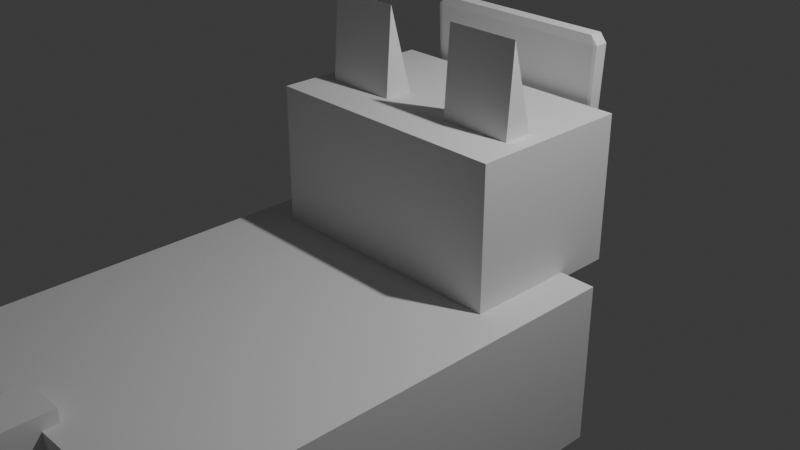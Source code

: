 # Source: cat.blend  (saved by Blender 5.0.119; exported with 4.5.12 LTS)
import bpy
from mathutils import Matrix  # noqa: F401  (used for matrix-valued properties, if any)

bpy.ops.wm.read_factory_settings(use_empty=True)
scene = bpy.context.scene
scene.name = 'Scene'

# ---- collections
col_collection = bpy.data.collections.new('Collection'); scene.collection.children.link(col_collection)

# ---- world
world_world = bpy.data.worlds.new('World'); scene.world = world_world
world_world.use_nodes = True; world_world.node_tree.nodes.clear()
_N = world_world.node_tree.nodes; _L = world_world.node_tree.links
n0 = _N.new('ShaderNodeOutputWorld'); n0.name = 'World Output'; n0.location = (200, 100)
n1 = _N.new('ShaderNodeBackground'); n1.name = 'Background'; n1.location = (-200, 100)
n1.inputs[0].default_value = (0.05088, 0.05088, 0.05088, 1.0)
_L.new(n1.outputs[0], n0.inputs[0])
n0.is_active_output = True
world_world.color = (0.05088, 0.05088, 0.05088)
world_world.sun_shadow_jitter_overblur = 0.0

# ---- cameras
cam_camera = bpy.data.cameras.new('Camera')
cam_camera.clip_end = 100.0
cam_camera.ortho_scale = 7.314

# ---- lights
light_light = bpy.data.lights.new('Light', 'POINT')
light_light.energy = 1000.0
light_light.shadow_soft_size = 0.1

# ---- meshes
me_cube_002 = bpy.data.meshes.new('Cube.002')
me_cube_002.from_pydata([(-1.4, -0.9, -0.02531), (-1.4, -0.9, 1.575), (-1.4, 0.9, -0.02531), (-1.4, 0.9, 1.575), (1.4, -0.9, -0.02531), (1.4, -0.9, 1.575), (1.4, 0.9, -0.02531), (1.4, 0.9, 1.575)], [], [(0, 1, 3, 2), (2, 3, 7, 6), (6, 7, 5, 4), (4, 5, 1, 0), (2, 6, 4, 0), (7, 3, 1, 5)])
_uv = me_cube_002.uv_layers.new(name='UVMap')
_uv.uv.foreach_set('vector', [0.375, 0.0, 0.625, 0.0, 0.625, 0.25, 0.375, 0.25, 0.375, 0.25, 0.625, 0.25, 0.625, 0.5, 0.375, 0.5, 0.375, 0.5, 0.625, 0.5, 0.625, 0.75, 0.375, 0.75, 0.375, 0.75, 0.625, 0.75, 0.625, 1.0, 0.375, 1.0, 0.125, 0.5, 0.375, 0.5, 0.375, 0.75, 0.125, 0.75, 0.625, 0.5, 0.875, 0.5, 0.875, 0.75, 0.625, 0.75])
me_cube_002.update()
me_cube_003 = bpy.data.meshes.new('Cube.003')
me_cube_003.from_pydata([(0.4, -0.05235, -0.6479), (-0.4, -0.05235, -0.6479), (0.4, 0.4232, -0.4934), (0.4, 0.05235, 0.6479), (-0.4, 0.4232, -0.4934), (-0.4, 0.05235, 0.6479)], [], [(2, 3, 5, 1, 0), (1, 5, 4), (4, 5, 3, 2), (1, 4, 2, 0)])
_uv = me_cube_003.uv_layers.new(name='UVMap')
_uv.uv.foreach_set('vector', [0.375, 0.75, 0.625, 0.75, 0.625, 0.5, 0.375, 0.25, 0.375, 1.0, 0.375, 0.25, 0.625, 0.5, 0.375, 0.5, 0.375, 0.5, 0.625, 0.5, 0.625, 0.75, 0.375, 0.75, 0.125, 0.5, 0.375, 0.5, 0.375, 0.75, 0.125, 0.75])
me_cube_003.update()
me_cube_006 = bpy.data.meshes.new('Cube.006')
me_cube_006.from_pydata([(0.4, -0.05235, -0.6479), (-0.4, -0.05235, -0.6479), (0.4, 0.4232, -0.4934), (0.4, 0.05235, 0.6479), (-0.4, 0.4232, -0.4934), (-0.4, 0.05235, 0.6479)], [], [(2, 3, 5, 1, 0), (1, 5, 4), (4, 5, 3, 2), (1, 4, 2, 0)])
_uv = me_cube_006.uv_layers.new(name='UVMap')
_uv.uv.foreach_set('vector', [0.375, 0.75, 0.625, 0.75, 0.625, 0.5, 0.375, 0.25, 0.375, 1.0, 0.375, 0.25, 0.625, 0.5, 0.375, 0.5, 0.375, 0.5, 0.625, 0.5, 0.625, 0.75, 0.375, 0.75, 0.125, 0.5, 0.375, 0.5, 0.375, 0.75, 0.125, 0.75])
me_cube_006.update()
me_cube_007 = bpy.data.meshes.new('Cube.007')
me_cube_007.from_pydata([(-1.8, -2.5, -0.9), (-1.8, -2.5, 0.9), (-1.8, 2.5, -0.9), (-1.8, 2.5, 0.9), (1.8, -2.5, -0.9), (1.8, -2.5, 0.9), (1.8, 2.5, -0.9), (1.8, 2.5, 0.9)], [], [(0, 1, 3, 2), (2, 3, 7, 6), (6, 7, 5, 4), (4, 5, 1, 0), (2, 6, 4, 0), (7, 3, 1, 5)])
_uv = me_cube_007.uv_layers.new(name='UVMap')
_uv.uv.foreach_set('vector', [0.375, 0.0, 0.625, 0.0, 0.625, 0.25, 0.375, 0.25, 0.375, 0.25, 0.625, 0.25, 0.625, 0.5, 0.375, 0.5, 0.375, 0.5, 0.625, 0.5, 0.625, 0.75, 0.375, 0.75, 0.375, 0.75, 0.625, 0.75, 0.625, 1.0, 0.375, 1.0, 0.125, 0.5, 0.375, 0.5, 0.375, 0.75, 0.125, 0.75, 0.625, 0.5, 0.875, 0.5, 0.875, 0.75, 0.625, 0.75])
me_cube_007.update()
me_cube_008 = bpy.data.meshes.new('Cube.008')
me_cube_008.from_pydata([(-0.25, -0.25, -1.406), (-0.25, -0.25, -0.005563), (-0.25, 0.25, -1.406), (-0.25, 0.25, -0.005563), (0.25, -0.25, -1.406), (0.25, -0.25, -0.005563), (0.25, 0.25, -1.406), (0.25, 0.25, -0.005563)], [], [(0, 1, 3, 2), (2, 3, 7, 6), (6, 7, 5, 4), (4, 5, 1, 0), (2, 6, 4, 0), (7, 3, 1, 5)])
_uv = me_cube_008.uv_layers.new(name='UVMap')
_uv.uv.foreach_set('vector', [0.375, 0.0, 0.625, 0.0, 0.625, 0.25, 0.375, 0.25, 0.375, 0.25, 0.625, 0.25, 0.625, 0.5, 0.375, 0.5, 0.375, 0.5, 0.625, 0.5, 0.625, 0.75, 0.375, 0.75, 0.375, 0.75, 0.625, 0.75, 0.625, 1.0, 0.375, 1.0, 0.125, 0.5, 0.375, 0.5, 0.375, 0.75, 0.125, 0.75, 0.625, 0.5, 0.875, 0.5, 0.875, 0.75, 0.625, 0.75])
me_cube_008.update()
me_cube_012 = bpy.data.meshes.new('Cube.012')
me_cube_012.from_pydata([(-0.25, -0.25, -1.406), (-0.25, -0.25, -0.005563), (-0.25, 0.25, -1.406), (-0.25, 0.25, -0.005563), (0.25, -0.25, -1.406), (0.25, -0.25, -0.005563), (0.25, 0.25, -1.406), (0.25, 0.25, -0.005563)], [], [(0, 1, 3, 2), (2, 3, 7, 6), (6, 7, 5, 4), (4, 5, 1, 0), (2, 6, 4, 0), (7, 3, 1, 5)])
_uv = me_cube_012.uv_layers.new(name='UVMap')
_uv.uv.foreach_set('vector', [0.375, 0.0, 0.625, 0.0, 0.625, 0.25, 0.375, 0.25, 0.375, 0.25, 0.625, 0.25, 0.625, 0.5, 0.375, 0.5, 0.375, 0.5, 0.625, 0.5, 0.625, 0.75, 0.375, 0.75, 0.375, 0.75, 0.625, 0.75, 0.625, 1.0, 0.375, 1.0, 0.125, 0.5, 0.375, 0.5, 0.375, 0.75, 0.125, 0.75, 0.625, 0.5, 0.875, 0.5, 0.875, 0.75, 0.625, 0.75])
me_cube_012.update()
me_cube_013 = bpy.data.meshes.new('Cube.013')
me_cube_013.from_pydata([(-0.25, -0.25, -1.406), (-0.25, -0.25, -0.005563), (-0.25, 0.25, -1.406), (-0.25, 0.25, -0.005563), (0.25, -0.25, -1.406), (0.25, -0.25, -0.005563), (0.25, 0.25, -1.406), (0.25, 0.25, -0.005563)], [], [(0, 1, 3, 2), (2, 3, 7, 6), (6, 7, 5, 4), (4, 5, 1, 0), (2, 6, 4, 0), (7, 3, 1, 5)])
_uv = me_cube_013.uv_layers.new(name='UVMap')
_uv.uv.foreach_set('vector', [0.375, 0.0, 0.625, 0.0, 0.625, 0.25, 0.375, 0.25, 0.375, 0.25, 0.625, 0.25, 0.625, 0.5, 0.375, 0.5, 0.375, 0.5, 0.625, 0.5, 0.625, 0.75, 0.375, 0.75, 0.375, 0.75, 0.625, 0.75, 0.625, 1.0, 0.375, 1.0, 0.125, 0.5, 0.375, 0.5, 0.375, 0.75, 0.125, 0.75, 0.625, 0.5, 0.875, 0.5, 0.875, 0.75, 0.625, 0.75])
me_cube_013.update()
me_cube_014 = bpy.data.meshes.new('Cube.014')
me_cube_014.from_pydata([(-0.25, -0.25, -1.406), (-0.25, -0.25, -0.005563), (-0.25, 0.25, -1.406), (-0.25, 0.25, -0.005563), (0.25, -0.25, -1.406), (0.25, -0.25, -0.005563), (0.25, 0.25, -1.406), (0.25, 0.25, -0.005563)], [], [(0, 1, 3, 2), (2, 3, 7, 6), (6, 7, 5, 4), (4, 5, 1, 0), (2, 6, 4, 0), (7, 3, 1, 5)])
_uv = me_cube_014.uv_layers.new(name='UVMap')
_uv.uv.foreach_set('vector', [0.375, 0.0, 0.625, 0.0, 0.625, 0.25, 0.375, 0.25, 0.375, 0.25, 0.625, 0.25, 0.625, 0.5, 0.375, 0.5, 0.375, 0.5, 0.625, 0.5, 0.625, 0.75, 0.375, 0.75, 0.375, 0.75, 0.625, 0.75, 0.625, 1.0, 0.375, 1.0, 0.125, 0.5, 0.375, 0.5, 0.375, 0.75, 0.125, 0.75, 0.625, 0.5, 0.875, 0.5, 0.875, 0.75, 0.625, 0.75])
me_cube_014.update()
me_cube_015 = bpy.data.meshes.new('Cube.015')
me_cube_015.from_pydata([(-0.25, -1.886, -0.25), (-0.25, -1.886, 0.25), (-0.25, 0.1141, -0.25), (-0.25, 0.1141, 0.25), (0.25, -1.886, -0.25), (0.25, -1.886, 0.25), (0.25, 0.1141, -0.25), (0.25, 0.1141, 0.25)], [], [(0, 1, 3, 2), (2, 3, 7, 6), (6, 7, 5, 4), (4, 5, 1, 0), (2, 6, 4, 0), (7, 3, 1, 5)])
_uv = me_cube_015.uv_layers.new(name='UVMap')
_uv.uv.foreach_set('vector', [0.375, 0.0, 0.625, 0.0, 0.625, 0.25, 0.375, 0.25, 0.375, 0.25, 0.625, 0.25, 0.625, 0.5, 0.375, 0.5, 0.375, 0.5, 0.625, 0.5, 0.625, 0.75, 0.375, 0.75, 0.375, 0.75, 0.625, 0.75, 0.625, 1.0, 0.375, 1.0, 0.125, 0.5, 0.375, 0.5, 0.375, 0.75, 0.125, 0.75, 0.625, 0.5, 0.875, 0.5, 0.875, 0.75, 0.625, 0.75])
me_cube_015.update()
me_cube = bpy.data.meshes.new('Cube')
me_cube.from_pydata([(-0.8259, -0.8259, -1.0), (-0.8725, -0.905, -0.9008), (-0.9037, -0.8295, -0.926), (-0.9623, -0.9962, 0.9239), (-0.9259, -0.9259, 1.0), (-0.9963, -0.9221, 0.926), (-0.8259, 0.8259, -1.0), (-0.9037, 0.8295, -0.926), (-0.8725, 0.905, -0.9008), (-0.9259, 0.9259, 1.0), (-0.9623, 0.9962, 0.9239), (-0.9963, 0.9221, 0.926), (0.8259, -0.8259, -1.0), (0.9037, -0.8295, -0.926), (0.8725, -0.905, -0.9008), (0.9259, -0.9259, 1.0), (0.9623, -0.9962, 0.9239), (0.9963, -0.9221, 0.926), (0.9037, 0.8295, -0.926), (0.8259, 0.8259, -1.0), (0.8725, 0.905, -0.9008), (0.9963, 0.9221, 0.926), (0.9623, 0.9962, 0.9239), (0.9259, 0.9259, 1.0), (-0.6759, 0.8699, -0.1182), (-0.6019, 0.8663, -0.1923), (-0.7021, 0.9357, -0.2867), (-0.6759, 0.8894, 0.2721), (-0.706, 0.9703, 0.4068), (-0.6019, 0.8932, 0.3462), (-0.5278, 0.8894, 0.2721), (-0.6019, 0.8932, 0.3462), (-0.4537, 0.9704, 0.4073), (-0.6019, 0.8663, -0.1923), (-0.5278, 0.8699, -0.1182), (-0.4537, 0.9357, -0.2859), (-0.6759, -0.8699, -0.1182), (-0.7021, -0.9357, -0.2867), (-0.6019, -0.8663, -0.1923), (-0.6759, -0.8894, 0.2721), (-0.6019, -0.8932, 0.3462), (-0.706, -0.9703, 0.4068), (-0.6019, -0.8932, 0.3462), (-0.5278, -0.8894, 0.2721), (-0.4537, -0.9704, 0.4073), (-0.5278, -0.8699, -0.1182), (-0.6019, -0.8663, -0.1923), (-0.4537, -0.9357, -0.2859), (0.5278, 0.8699, -0.1182), (0.6019, 0.8663, -0.1923), (0.4537, 0.9357, -0.2859), (0.6019, 0.8932, 0.3462), (0.5278, 0.8894, 0.2721), (0.4537, 0.9704, 0.4073), (0.6759, 0.8699, -0.1182), (0.7021, 0.9357, -0.2867), (0.6019, 0.8663, -0.1923), (0.6759, 0.8894, 0.2721), (0.6019, 0.8932, 0.3462), (0.706, 0.9703, 0.4068), (0.6019, -0.8663, -0.1923), (0.5278, -0.8699, -0.1182), (0.4537, -0.9357, -0.2859), (0.6019, -0.8932, 0.3462), (0.4537, -0.9704, 0.4073), (0.5278, -0.8894, 0.2721), (0.6759, -0.8699, -0.1182), (0.6019, -0.8663, -0.1923), (0.7021, -0.9357, -0.2867), (0.6759, -0.8894, 0.2721), (0.706, -0.9703, 0.4068), (0.6019, -0.8932, 0.3462)], [], [(0, 1, 2), (3, 4, 5), (6, 7, 8), (9, 10, 11), (12, 13, 14), (15, 16, 17), (18, 19, 20), (21, 22, 23), (24, 25, 26), (27, 28, 29), (30, 31, 32), (33, 34, 35), (36, 37, 38), (39, 40, 41), (42, 43, 44), (45, 46, 47), (48, 49, 50), (51, 52, 53), (54, 55, 56), (57, 58, 59), (60, 61, 62), (63, 64, 65), (66, 67, 68), (69, 70, 71), (2, 7, 6, 0), (1, 3, 5, 2), (4, 9, 11, 5), (7, 11, 10, 8), (26, 28, 27, 24), (20, 22, 21, 18), (54, 57, 59, 55), (8, 20, 19, 6), (25, 33, 35, 26), (32, 35, 34, 30), (28, 32, 31, 29), (9, 23, 22, 10), (53, 59, 58, 51), (50, 53, 52, 48), (49, 56, 55, 50), (12, 19, 18, 13), (17, 21, 23, 15), (13, 17, 16, 14), (36, 39, 41, 37), (68, 70, 69, 66), (63, 71, 70, 64), (3, 16, 15, 4), (40, 42, 44, 41), (43, 45, 47, 44), (37, 47, 46, 38), (0, 12, 14, 1), (62, 68, 67, 60), (61, 65, 64, 62), (24, 36, 38, 25), (29, 40, 39, 27), (30, 43, 42, 31), (33, 46, 45, 34), (48, 61, 60, 49), (51, 63, 65, 52), (57, 69, 71, 58), (56, 67, 66, 54), (6, 19, 12, 0), (2, 5, 11, 7), (41, 3, 1, 37), (70, 16, 3, 41, 44, 47, 37, 1, 14, 68, 62, 64), (23, 9, 4, 15), (10, 28, 26, 8), (20, 8, 26, 35, 32, 28, 10, 22, 59, 53, 50, 55), (18, 21, 17, 13), (68, 14, 16, 70), (22, 20, 55, 59), (36, 24, 27, 39), (46, 33, 25, 38), (29, 31, 42, 40), (43, 30, 34, 45), (61, 48, 52, 65), (67, 56, 49, 60), (51, 58, 71, 63), (69, 57, 54, 66)])
_uv = me_cube.uv_layers.new(name='UVMap')
_uv.uv.foreach_set('vector', [0.1353, 0.7397, 0.1288, 0.75, 0.125, 0.7402, 0.6153, 0.0, 0.6248, 0.009255, 0.6158, 0.009439, 0.1353, 0.5103, 0.125, 0.5098, 0.1288, 0.5, 0.6248, 0.2469, 0.6155, 0.2535, 0.6158, 0.2406, 0.3647, 0.7397, 0.3819, 0.74, 0.3809, 0.7526, 0.6295, 0.75, 0.6155, 0.7544, 0.6161, 0.7438, 0.3819, 0.51, 0.3647, 0.5103, 0.3809, 0.4974, 0.6161, 0.5062, 0.6155, 0.4956, 0.6295, 0.5, 0.4848, 0.2854, 0.476, 0.2899, 0.4642, 0.2809, 0.5335, 0.2874, 0.5509, 0.2843, 0.543, 0.2926, 0.5335, 0.3067, 0.5433, 0.2974, 0.5509, 0.3169, 0.4757, 0.2948, 0.4848, 0.305, 0.4643, 0.3141, 0.4848, 0.9646, 0.4642, 0.9691, 0.476, 0.9601, 0.5335, 0.9626, 0.543, 0.9574, 0.5509, 0.9657, 0.5433, 0.9526, 0.5335, 0.9433, 0.5509, 0.9331, 0.4848, 0.945, 0.4757, 0.9552, 0.4643, 0.9359, 0.4848, 0.445, 0.4757, 0.4551, 0.4643, 0.4359, 0.5433, 0.4526, 0.5335, 0.4434, 0.5509, 0.4332, 0.4804, 0.4648, 0.4642, 0.469, 0.4757, 0.4551, 0.5384, 0.4624, 0.5433, 0.4526, 0.5509, 0.4657, 0.4757, 0.7949, 0.4848, 0.805, 0.4643, 0.8141, 0.5433, 0.7974, 0.5509, 0.8168, 0.5335, 0.8066, 0.4804, 0.7852, 0.4757, 0.7949, 0.4642, 0.781, 0.5384, 0.7876, 0.5509, 0.7843, 0.5433, 0.7974, 0.125, 0.7402, 0.125, 0.5098, 0.1353, 0.5103, 0.1353, 0.7397, 0.3872, 0.0, 0.6153, 0.0, 0.6158, 0.009439, 0.3842, 0.0101, 0.6248, 0.009255, 0.6248, 0.2469, 0.6158, 0.2406, 0.6158, 0.009439, 0.3842, 0.2399, 0.6158, 0.2406, 0.6155, 0.2535, 0.3874, 0.2543, 0.4642, 0.2809, 0.5509, 0.2843, 0.5335, 0.2874, 0.4848, 0.2854, 0.3809, 0.4974, 0.6155, 0.4956, 0.6161, 0.5062, 0.3819, 0.51, 0.4804, 0.4648, 0.5384, 0.4624, 0.5509, 0.4657, 0.4642, 0.469, 0.1288, 0.5, 0.3809, 0.4974, 0.3647, 0.5103, 0.1353, 0.5103, 0.476, 0.2899, 0.4757, 0.2948, 0.4643, 0.3141, 0.4642, 0.2809, 0.5509, 0.3169, 0.4643, 0.3141, 0.4848, 0.305, 0.5335, 0.3067, 0.5509, 0.2843, 0.5509, 0.3169, 0.5433, 0.2974, 0.543, 0.2926, 0.6248, 0.2469, 0.6295, 0.5, 0.6155, 0.4956, 0.6155, 0.2535, 0.5509, 0.4332, 0.5509, 0.4657, 0.5433, 0.4526, 0.5433, 0.4526, 0.4643, 0.4359, 0.5509, 0.4332, 0.5335, 0.4434, 0.4848, 0.445, 0.4757, 0.4551, 0.4757, 0.4551, 0.4642, 0.469, 0.4643, 0.4359, 0.3647, 0.7397, 0.3647, 0.5103, 0.3819, 0.51, 0.3819, 0.74, 0.6161, 0.7438, 0.6161, 0.5062, 0.6295, 0.5, 0.6295, 0.75, 0.3819, 0.74, 0.6161, 0.7438, 0.6155, 0.7544, 0.3809, 0.7526, 0.4848, 0.9646, 0.5335, 0.9626, 0.5509, 0.9657, 0.4642, 0.9691, 0.4642, 0.781, 0.5509, 0.7843, 0.5384, 0.7876, 0.4804, 0.7852, 0.5433, 0.7974, 0.5433, 0.7974, 0.5509, 0.7843, 0.5509, 0.8168, 0.6155, 0.9956, 0.6155, 0.7544, 0.6295, 0.75, 0.625, 0.9907, 0.543, 0.9574, 0.5433, 0.9526, 0.5509, 0.9331, 0.5509, 0.9657, 0.5335, 0.9433, 0.4848, 0.945, 0.4643, 0.9359, 0.5509, 0.9331, 0.4642, 0.9691, 0.4643, 0.9359, 0.4757, 0.9552, 0.476, 0.9601, 0.1353, 0.7397, 0.3647, 0.7397, 0.3809, 0.7526, 0.1288, 0.75, 0.4643, 0.8141, 0.4642, 0.781, 0.4757, 0.7949, 0.4757, 0.7949, 0.4848, 0.805, 0.5335, 0.8066, 0.5509, 0.8168, 0.4643, 0.8141, 0.4094, 0.1762, 0.4094, 0.1675, 0.375, 0.1675, 0.375, 0.1762, 0.625, 0.1763, 0.625, 0.1674, 0.5906, 0.1674, 0.5906, 0.1763, 0.5906, 0.5737, 0.5906, 0.5826, 0.75, 0.5826, 0.75, 0.5737, 0.25, 0.5738, 0.25, 0.5825, 0.4094, 0.5825, 0.4094, 0.5738, 0.4094, 0.1762, 0.4094, 0.1675, 0.375, 0.1675, 0.375, 0.1762, 0.625, 0.1763, 0.625, 0.1674, 0.5906, 0.1674, 0.5906, 0.1763, 0.5906, 0.5737, 0.5906, 0.5826, 0.75, 0.5826, 0.75, 0.5737, 0.25, 0.5738, 0.25, 0.5825, 0.4094, 0.5825, 0.4094, 0.5738, 0.1353, 0.5103, 0.3647, 0.5103, 0.3647, 0.7397, 0.1353, 0.7397, 0.3842, 0.0101, 0.6158, 0.009439, 0.6158, 0.2406, 0.3842, 0.2399, 0.5509, 0.9657, 0.6155, 0.9956, 0.3874, 0.9957, 0.4642, 0.9691, 0.5509, 0.7843, 0.6155, 0.7544, 0.6155, 0.9956, 0.5509, 0.9657, 0.5509, 0.9331, 0.4643, 0.9359, 0.4642, 0.9691, 0.3874, 0.9957, 0.3809, 0.7526, 0.4642, 0.781, 0.4643, 0.8141, 0.5509, 0.8168, 0.6295, 0.5, 0.8657, 0.5093, 0.8657, 0.7407, 0.6295, 0.75, 0.6155, 0.2535, 0.5509, 0.2843, 0.4642, 0.2809, 0.3874, 0.2543, 0.3809, 0.4974, 0.3874, 0.2543, 0.4642, 0.2809, 0.4643, 0.3141, 0.5509, 0.3169, 0.5509, 0.2843, 0.6155, 0.2535, 0.6155, 0.4956, 0.5509, 0.4657, 0.5509, 0.4332, 0.4643, 0.4359, 0.4642, 0.469, 0.3819, 0.51, 0.6161, 0.5062, 0.6161, 0.7438, 0.3819, 0.74, 0.4642, 0.781, 0.3809, 0.7526, 0.6155, 0.7544, 0.5509, 0.7843, 0.6155, 0.4956, 0.3809, 0.4974, 0.4642, 0.469, 0.5509, 0.4657, 0.4094, 0.1675, 0.4094, 0.1762, 0.5906, 0.1763, 0.5906, 0.1674, 0.25, 0.5825, 0.25, 0.5738, 0.25, 0.5738, 0.25, 0.5825, 0.75, 0.5737, 0.75, 0.5737, 0.75, 0.5826, 0.75, 0.5826, 0.5906, 0.5826, 0.5906, 0.5737, 0.4094, 0.5738, 0.4094, 0.5825, 0.4094, 0.1675, 0.4094, 0.1762, 0.5906, 0.1763, 0.5906, 0.1674, 0.25, 0.5825, 0.25, 0.5738, 0.25, 0.5738, 0.25, 0.5825, 0.75, 0.5737, 0.75, 0.5737, 0.75, 0.5826, 0.75, 0.5826, 0.5906, 0.5826, 0.5906, 0.5737, 0.4094, 0.5738, 0.4094, 0.5825])
me_cube.update()

# ---- objects
ob_light = bpy.data.objects.new('Light', light_light)
ob_camera = bpy.data.objects.new('Camera', cam_camera)
ob_head = bpy.data.objects.new('Head', me_cube_002)
ob_ear_r = bpy.data.objects.new('Ear_R', me_cube_003)
ob_ear_l = bpy.data.objects.new('Ear_L', me_cube_006)
ob_body = bpy.data.objects.new('Body', me_cube_007)
ob_leg_fl = bpy.data.objects.new('Leg_FL', me_cube_008)
ob_leg_fr = bpy.data.objects.new('Leg_FR', me_cube_012)
ob_leg_bl = bpy.data.objects.new('Leg_BL', me_cube_013)
ob_leg_br = bpy.data.objects.new('Leg_BR', me_cube_014)
ob_tail = bpy.data.objects.new('Tail', me_cube_015)
ob_mask = bpy.data.objects.new('Mask', me_cube)

# ---- transforms, parenting, visibility, modifiers, constraints
ob_light.location = (4.076, 1.005, 5.904)
ob_light.rotation_euler = (0.6503, 0.05522, 1.866)
ob_light.lock_rotations_4d = False
ob_light.empty_display_type = 'ARROWS'
ob_light.color = (0.0, 0.0, 0.0, 0.0)
ob_light.lineart.crease_threshold = 0.0
ob_camera.location = (7.359, -6.926, 4.958)
ob_camera.rotation_euler = (1.109, 0.0, 0.8149)
ob_camera.lock_rotations_4d = False
ob_camera.empty_display_type = 'ARROWS'
ob_camera.color = (0.0, 0.0, 0.0, 0.0)
ob_camera.display_type = 'WIRE'
ob_camera.lineart.crease_threshold = 0.0
ob_head.parent = ob_body
ob_head.matrix_parent_inverse = Matrix(((1.0, -0.0, -0.0, -0.0), (-0.0, 1.0, 0.0, 1.6), (-0.0, -0.0, 1.0, 1.3), (-0.0, 0.0, -0.0, 1.0)))
ob_head.location = (0.0, 0.617, -0.4499)
ob_ear_r.parent = ob_head
ob_ear_r.matrix_parent_inverse = Matrix(((1.0, -0.0, 0.0, -0.0), (-0.0, 1.0, -0.0, -0.617), (0.0, -0.0, 1.0, 0.4499), (-0.0, 0.0, -0.0, 1.0)))
ob_ear_r.location = (0.8, 0.217, 1.3)
ob_ear_r.scale = (1.0, 1.0, 1.2)
ob_ear_l.parent = ob_head
ob_ear_l.matrix_parent_inverse = Matrix(((1.0, -0.0, 0.0, -0.0), (-0.0, 1.0, -0.0, -0.617), (0.0, -0.0, 1.0, 0.4499), (-0.0, 0.0, -0.0, 1.0)))
ob_ear_l.location = (-0.8, 0.217, 1.3)
ob_ear_l.scale = (1.0, 1.0, 1.2)
ob_body.location = (0.0, -1.6, -1.3)
ob_leg_fl.parent = ob_body
ob_leg_fl.matrix_parent_inverse = Matrix(((1.0, -0.0, -0.0, -0.0), (-0.0, 1.0, 0.0, 1.6), (-0.0, -0.0, 1.0, 1.3), (-0.0, 0.0, -0.0, 1.0)))
ob_leg_fl.location = (-1.2, -0.5, -2.1)
ob_leg_fr.parent = ob_body
ob_leg_fr.matrix_parent_inverse = Matrix(((1.0, -0.0, -0.0, -0.0), (-0.0, 1.0, 0.0, 1.6), (-0.0, -0.0, 1.0, 1.3), (-0.0, 0.0, -0.0, 1.0)))
ob_leg_fr.location = (1.2, -0.5, -2.1)
ob_leg_bl.parent = ob_body
ob_leg_bl.matrix_parent_inverse = Matrix(((1.0, -0.0, -0.0, -0.0), (-0.0, 1.0, 0.0, 1.6), (-0.0, -0.0, 1.0, 1.3), (-0.0, 0.0, -0.0, 1.0)))
ob_leg_bl.location = (-1.2, -2.8, -2.1)
ob_leg_br.parent = ob_body
ob_leg_br.matrix_parent_inverse = Matrix(((1.0, -0.0, -0.0, -0.0), (-0.0, 1.0, 0.0, 1.6), (-0.0, -0.0, 1.0, 1.3), (-0.0, 0.0, -0.0, 1.0)))
ob_leg_br.location = (1.2, -2.8, -2.1)
ob_tail.parent = ob_body
ob_tail.matrix_parent_inverse = Matrix(((1.0, -0.0, -0.0, -0.0), (-0.0, 1.0, 0.0, 1.6), (-0.0, -0.0, 1.0, 1.3), (-0.0, 0.0, -0.0, 1.0)))
ob_tail.location = (0.0, -4.114, -0.5)
ob_tail.scale = (1.0, 1.5, 1.0)
ob_mask.parent = ob_head
ob_mask.matrix_parent_inverse = Matrix(((1.0, -0.0, 0.0, -0.0), (-0.0, 1.0, -0.0, -0.617), (0.0, -0.0, 1.0, 0.4499), (-0.0, 0.0, -0.0, 1.0)))
ob_mask.location = (0.0, 1.7, 0.5)
ob_mask.scale = (1.08, 0.08, 1.3)

# ---- collection membership
col_collection.objects.link(ob_light)
col_collection.objects.link(ob_camera)
col_collection.objects.link(ob_head)
col_collection.objects.link(ob_ear_r)
col_collection.objects.link(ob_ear_l)
col_collection.objects.link(ob_body)
col_collection.objects.link(ob_leg_fl)
col_collection.objects.link(ob_leg_fr)
col_collection.objects.link(ob_leg_bl)
col_collection.objects.link(ob_leg_br)
col_collection.objects.link(ob_tail)
col_collection.objects.link(ob_mask)

# ---- scene / render settings (as saved in the file)
scene.camera = ob_camera
scene.frame_start = 1; scene.frame_end = 250; scene.frame_set(1)
scene.render.engine = 'BLENDER_EEVEE_NEXT'
scene.render.bake_bias = 0.0
scene.render.bake_samples = 0
scene.cycles.sampling_pattern = 'TABULATED_SOBOL'
scene.eevee.use_volume_custom_range = False
bpy.context.view_layer.update()
